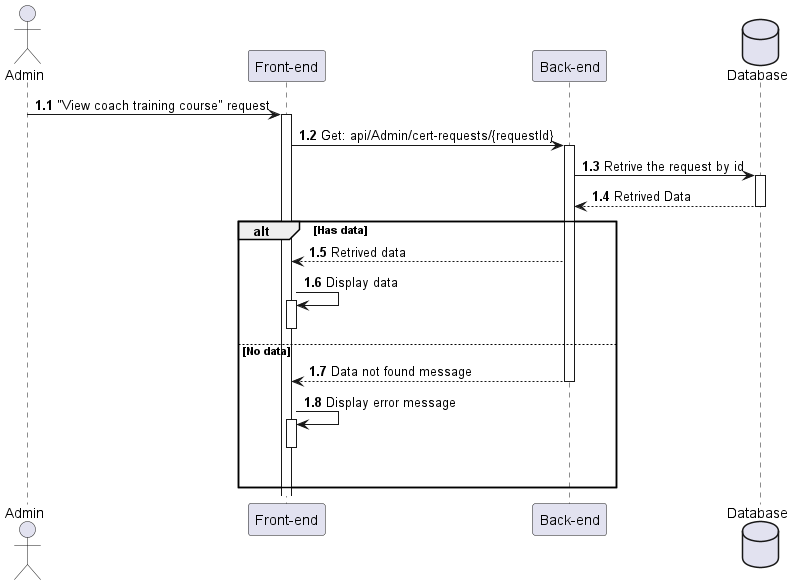

The diagram above was rendered by PlantUML. Its source (embedded in the PNG):
@startuml ViewCoachVerifyRequestDetail

actor Admin as user
participant "Front-end" as client
participant "Back-end" as server 
database "Database" as db

autonumber 1.1 "<b>0:"

user -> client++ : "View coach training course" request 
client -> server++ : Get: api/Admin/cert-requests/{requestId}
server -> db++ : Retrive the request by id
db --> server : Retrived Data
deactivate

alt Has data
    server --> client : Retrived data
    client -> client++ : Display data
    deactivate

else No data
    server --> client : Data not found message
    deactivate
    client -> client++ : Display error message 
    deactivate
    |||
end 
@enduml